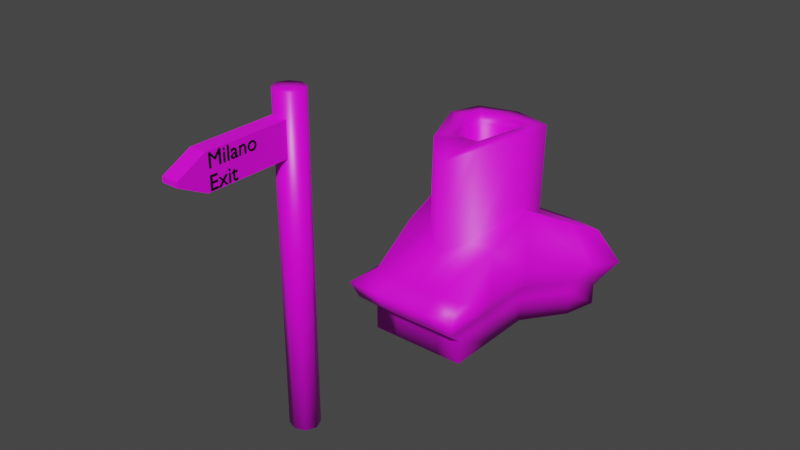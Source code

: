 # Source: BPW2_The_Finally.blend  (saved by Blender 2.91.10; exported with 4.5.12 LTS)
import bpy
from mathutils import Matrix  # noqa: F401  (used for matrix-valued properties, if any)

bpy.ops.wm.read_factory_settings(use_empty=True)
scene = bpy.context.scene
scene.name = 'Scene'

# ---- collections
col_collection = bpy.data.collections.new('Collection'); scene.collection.children.link(col_collection)

# ---- images (referenced by path relative to the original .blend; pixels are not part of the script)
import os
ASSET_DIR = os.environ.get("B2B_ASSET_DIR", "")  # directory of the original .blend (textures are referenced by path, not embedded)
HERE = os.path.dirname(os.path.abspath(__file__))  # packed textures are extracted next to this script under _unpacked/

def load_image(name, relpath, width, height, colorspace="sRGB"):
    """Load a texture the original file referenced (path relative to the .blend, or extracted next to this script)."""
    p = next((c for c in (os.path.join(HERE, relpath), os.path.join(ASSET_DIR, relpath)) if relpath and os.path.exists(c)), "")
    if p:
        img = bpy.data.images.load(p, check_existing=True)
        img.name = name
    else:  # same state as the original file: an image datablock whose file is absent (Cycles renders it pink)
        img = bpy.data.images.new(name, width, height)
        img.source = "FILE"
        img.filepath = "//" + (relpath or name)
    img.colorspace_settings.name = colorspace
    return img
img_rusty_iron_orange_jpg = load_image('rusty iron orange.jpg', 'rusty iron orange.jpg', 1024, 1024, 'sRGB')
img_white_marble_jpg = load_image('White Marble.jpg', 'White Marble.jpg', 1024, 1024, 'sRGB')
img_blue_image_png = load_image('Blue image.png', 'Blue image.png', 1024, 1024, 'sRGB')

# ---- materials (node trees are filled in below, after node groups)
mat_material = bpy.data.materials.new('Material')
mat_material.alpha_threshold = 0.0
mat_material.use_transparent_shadow = False
mat_material.line_color = (0.0, 0.0, 0.0, 1.0)
mat_material_001 = bpy.data.materials.new('Material.001')
mat_material_001.use_transparent_shadow = False
mat_material_002 = bpy.data.materials.new('Material.002')
mat_material_002.use_transparent_shadow = False
mat_material_003 = bpy.data.materials.new('Material.003')
mat_material_003.use_transparent_shadow = False

# ---- material node trees
mat_material.use_nodes = True; mat_material.node_tree.nodes.clear()
_N = mat_material.node_tree.nodes; _L = mat_material.node_tree.links
n0 = _N.new('ShaderNodeOutputMaterial'); n0.name = 'Material Output'; n0.location = (300, 300)
n1 = _N.new('ShaderNodeBsdfPrincipled'); n1.name = 'Principled BSDF'; n1.location = (10, 300)
n1.distribution = 'GGX'
n1.subsurface_method = 'BURLEY'
n1.inputs[2].default_value = 0.4
n1.inputs[3].default_value = 1.45
n1.inputs[27].default_value = (0.0, 0.0, 0.0, 1.0)
n1.inputs[28].default_value = 1.0
n2 = _N.new('ShaderNodeTexImage'); n2.name = 'Image Texture'; n2.location = (-280, 280)
n2.image = img_rusty_iron_orange_jpg
_L.new(n1.outputs[0], n0.inputs[0])
_L.new(n2.outputs[0], n1.inputs[0])
n0.is_active_output = True
mat_material_001.use_nodes = True; mat_material_001.node_tree.nodes.clear()
_N = mat_material_001.node_tree.nodes; _L = mat_material_001.node_tree.links
n0 = _N.new('ShaderNodeBsdfPrincipled'); n0.name = 'Principled BSDF'; n0.location = (10, 300)
n0.distribution = 'GGX'
n0.subsurface_method = 'BURLEY'
n0.inputs[3].default_value = 1.45
n0.inputs[27].default_value = (0.0, 0.0, 0.0, 1.0)
n0.inputs[28].default_value = 1.0
n1 = _N.new('ShaderNodeOutputMaterial'); n1.name = 'Material Output'; n1.location = (300, 300)
n2 = _N.new('ShaderNodeTexImage'); n2.name = 'Image Texture'; n2.location = (-280, 280)
n2.image = img_white_marble_jpg
_L.new(n0.outputs[0], n1.inputs[0])
_L.new(n2.outputs[0], n0.inputs[0])
n1.is_active_output = True
mat_material_002.use_nodes = True; mat_material_002.node_tree.nodes.clear()
_N = mat_material_002.node_tree.nodes; _L = mat_material_002.node_tree.links
n0 = _N.new('ShaderNodeBsdfPrincipled'); n0.name = 'Principled BSDF'; n0.location = (10, 300)
n0.distribution = 'GGX'
n0.subsurface_method = 'BURLEY'
n0.inputs[0].default_value = (0.0, 0.0, 0.0, 1.0)
n0.inputs[3].default_value = 1.45
n0.inputs[27].default_value = (0.0, 0.0, 0.0, 1.0)
n0.inputs[28].default_value = 1.0
n1 = _N.new('ShaderNodeOutputMaterial'); n1.name = 'Material Output'; n1.location = (300, 300)
_L.new(n0.outputs[0], n1.inputs[0])
n1.is_active_output = True
mat_material_003.use_nodes = True; mat_material_003.node_tree.nodes.clear()
_N = mat_material_003.node_tree.nodes; _L = mat_material_003.node_tree.links
n0 = _N.new('ShaderNodeBsdfPrincipled'); n0.name = 'Principled BSDF'; n0.location = (10, 300)
n0.distribution = 'GGX'
n0.subsurface_method = 'BURLEY'
n0.inputs[3].default_value = 1.45
n0.inputs[27].default_value = (0.0, 0.0, 0.0, 1.0)
n0.inputs[28].default_value = 1.0
n1 = _N.new('ShaderNodeOutputMaterial'); n1.name = 'Material Output'; n1.location = (300, 300)
n2 = _N.new('ShaderNodeTexImage'); n2.name = 'Image Texture'; n2.location = (-280, 280)
n2.image = img_blue_image_png
_L.new(n0.outputs[0], n1.inputs[0])
_L.new(n2.outputs[0], n0.inputs[0])
n1.is_active_output = True

# ---- world
world_world = bpy.data.worlds.new('World'); scene.world = world_world
world_world.use_nodes = True; world_world.node_tree.nodes.clear()
_N = world_world.node_tree.nodes; _L = world_world.node_tree.links
n0 = _N.new('ShaderNodeOutputWorld'); n0.name = 'World Output'; n0.location = (300, 300)
n1 = _N.new('ShaderNodeBackground'); n1.name = 'Background'; n1.location = (10, 300)
n1.inputs[0].default_value = (0.05088, 0.05088, 0.05088, 1.0)
_L.new(n1.outputs[0], n0.inputs[0])
n0.is_active_output = True
world_world.color = (0.05088, 0.05088, 0.05088)
world_world.use_sun_shadow = False
world_world.sun_shadow_jitter_overblur = 0.0

# ---- meshes
me_cube = bpy.data.meshes.new('Cube')
me_cube.from_pydata([(1.0, 1.0, 30.97), (1.0, 1.0, -1.0), (1.0, -1.0, 30.97), (1.0, -1.0, -1.0), (-1.0, 1.0, 30.97), (-1.0, 1.0, -1.0), (-1.0, -1.0, 30.97), (-1.0, -1.0, -1.0), (-1.511, 0.01959, -1.0), (1.425, 0.01959, 30.97), (-1.511, 0.01959, 30.97), (1.425, 0.01959, -1.0), (0.0, 1.417, -1.0), (0.0, -1.341, 30.97), (0.0, -1.341, -1.0), (0.0, 1.417, 30.97), (0.0, 0.01959, -1.0), (0.0, 0.01959, 30.97)], [], [(17, 10, 6, 13), (14, 13, 6, 7), (8, 10, 4, 5), (16, 11, 3, 14), (11, 9, 2, 3), (12, 15, 0, 1), (1, 0, 9, 11), (12, 1, 11, 16), (7, 6, 10, 8), (15, 4, 10, 17), (0, 15, 17, 9), (5, 12, 16, 8), (5, 4, 15, 12), (8, 16, 14, 7), (3, 2, 13, 14), (9, 17, 13, 2)])
me_cube.polygons.foreach_set('use_smooth', [True] * 16)
_uv = me_cube.uv_layers.new(name='UVMap')
_uv.uv.foreach_set('vector', [0.4048, -0.1733, 0.4392, -0.2526, 0.374, -0.249, 0.3334, -0.2043, 0.1988, -0.4151, 0.1988, 1.415, 0.2467, 1.415, 0.2467, -0.4151, 0.0194, -0.4151, 0.0194, 1.415, 0.06799, 1.415, 0.06799, -0.4151, 0.4028, -0.3358, 0.4352, -0.2609, 0.4791, -0.3064, 0.4742, -0.3667, -0.03276, -0.4151, -0.03276, 1.415, 0.01112, 1.415, 0.01112, -0.4151, -0.1386, -0.4151, -0.1386, 1.415, -0.09393, 1.415, -0.09393, -0.4151, -0.09393, -0.4151, -0.09393, 1.415, -0.03276, 1.415, -0.03276, -0.4151, 0.3293, -0.3039, 0.374, -0.2609, 0.4352, -0.2609, 0.4028, -0.3358, 0.2549, -0.4151, 0.2549, 1.415, 0.3202, 1.415, 0.3202, -0.4151, 0.4782, -0.1415, 0.4791, -0.2035, 0.4392, -0.2526, 0.4048, -0.1733, 0.4335, -0.09845, 0.4782, -0.1415, 0.4048, -0.1733, 0.3724, -0.09845, 0.3285, -0.366, 0.3293, -0.3039, 0.4028, -0.3358, 0.3684, -0.4151, 0.06799, -0.4151, 0.06799, 1.415, 0.13, 1.415, 0.13, -0.4151, 0.3684, -0.4151, 0.4028, -0.3358, 0.4742, -0.3667, 0.4335, -0.4115, 0.1383, -0.4151, 0.1383, 1.415, 0.1988, 1.415, 0.1988, -0.4151, 0.3724, -0.09845, 0.4048, -0.1733, 0.3334, -0.2043, 0.3285, -0.144])
me_cube.materials.append(mat_material)
me_cube.use_remesh_preserve_volume = False
me_cube.use_remesh_preserve_attributes = False
me_cube.use_mirror_vertex_groups = False
me_cube.update()
me_cube_001 = bpy.data.meshes.new('Cube.001')
me_cube_001.from_pydata([(-1.0, -6.106, -1.0), (-1.0, -6.106, 1.0), (-1.0, -0.5632, -1.0), (-1.0, -0.5632, 1.0), (-0.02626, -6.106, -1.0), (-0.02626, -6.106, 1.0), (-0.02626, -0.5632, -1.0), (-0.02626, -0.5632, 1.0), (-1.0, -7.789, -0.1447), (-1.0, -7.789, 0.1447), (-0.02626, -7.789, 0.1447), (-0.02626, -7.789, -0.1447)], [], [(0, 1, 3, 2), (2, 3, 7, 6), (6, 7, 5, 4), (5, 1, 9, 10), (2, 6, 4, 0), (7, 3, 1, 5), (11, 10, 9, 8), (4, 5, 10, 11), (1, 0, 8, 9), (0, 4, 11, 8)])
_uv = me_cube_001.uv_layers.new(name='UVMap')
_uv.uv.foreach_set('vector', [0.2868, 0.765, 0.5613, 0.765, 0.5613, 0.004073, 0.2868, 0.004072, 0.853, 0.004073, 0.853, 0.2786, 0.9867, 0.2786, 0.9867, 0.004073, 0.004073, 0.9959, 0.2786, 0.9959, 0.2786, 0.235, 0.004073, 0.235, 0.5694, 0.256, 0.7031, 0.256, 0.7031, 0.004073, 0.5694, 0.004073, 0.8449, 0.004073, 0.7112, 0.004073, 0.7112, 0.744, 0.8449, 0.744, 0.5694, 0.9959, 0.7031, 0.9959, 0.7031, 0.256, 0.5694, 0.256, 0.853, 0.4204, 0.8928, 0.4204, 0.8928, 0.2868, 0.853, 0.2868, 0.004073, 0.235, 0.2786, 0.235, 0.1612, 0.004073, 0.1215, 0.004073, 0.5613, 0.765, 0.2868, 0.765, 0.4042, 0.9959, 0.4439, 0.9959, 0.8449, 0.744, 0.7112, 0.744, 0.7112, 0.9959, 0.8449, 0.9959])
me_cube_001.materials.append(mat_material_001)
me_cube_001.use_remesh_fix_poles = True
me_cube_001.use_remesh_preserve_attributes = False
me_cube_001.use_mirror_vertex_groups = False
me_cube_001.update()
me_cube_002 = bpy.data.meshes.new('Cube.002')
me_cube_002.from_pydata([(-1.0, -1.0, 0.00539), (-1.0, -1.0, 1.323), (-1.0, 1.0, 0.00539), (-1.0, 1.0, 2.44), (1.0, -1.0, 0.00539), (1.0, -1.0, 1.323), (1.0, 1.0, 0.00539), (1.0, 1.0, 2.44), (-1.0, 0.0, 0.00539), (-1.221, -1.534, 1.194), (-1.0, 0.0, 2.005), (-1.221, 0.9077, 1.194), (0.0, 1.0, 0.00539), (1.221, 0.9077, 1.194), (1.0, 0.0, 0.00539), (1.0, 0.0, 2.005), (1.221, -1.534, 1.194), (0.0, -1.0, 0.00539), (0.0, -1.0, 1.323), (0.0, -0.4855, 1.765), (0.0, 0.0, 0.00539), (-1.972e-08, -1.534, 1.194), (1.221, -0.3129, 1.194), (-0.951, 2.943, 1.194), (-1.221, -0.3129, 1.194), (-1.948, 1.921, 1.194), (-1.596, 1.83, 0.00539), (0.0, 1.83, 0.00539), (0.0, 2.049, 2.005), (1.596, 1.83, 2.005), (1.948, 1.921, 1.194), (1.596, 1.83, 0.00539), (-1.596, 1.83, 2.005), (-0.7791, 2.667, 0.6166), (2.059e-08, 2.667, 0.6166), (2.059e-08, 2.667, 1.394), (0.7791, 2.667, 1.394), (0.951, 2.943, 1.194), (0.7791, 2.667, 0.6166), (-0.7791, 2.667, 1.394), (-1.908, 2.249, 0.1781), (-1.275, 2.943, 1.194), (-1.045, 2.667, 0.3508), (2.059e-08, 2.667, 0.3508), (2.059e-08, 2.667, 1.66), (1.045, 2.667, 1.66), (1.275, 2.943, 1.194), (1.045, 2.667, 0.3508), (-1.045, 2.667, 1.66), (-1.11, 0.8278, 0.8496), (0.5592, 3.139, 1.182), (-0.5592, 3.139, 1.182), (5.58e-08, 3.076, 0.7554), (5.58e-08, 3.076, 1.255), (-0.501, 3.076, 0.7554), (0.4865, 3.103, 1.218), (0.501, 3.076, 0.7554), (-0.4865, 3.103, 1.218), (-2.329, 2.432, 1.194), (-1.163e-08, 2.249, 1.833), (1.908, 2.249, 1.833), (2.329, 2.432, 1.194), (-1.163e-08, 2.249, 0.1781), (1.908, 2.249, 0.1781), (-1.908, 2.249, 1.833), (-0.5, 1.0, 0.00539), (-0.5, -1.0, 1.323), (-0.862, 1.0, 2.44), (-0.5, -1.0, 0.00539), (-0.5, 0.0, 2.005), (-0.5, 0.0, 0.00539), (-0.6103, -1.534, 1.194), (-0.7981, 1.83, 0.00539), (-0.7981, 1.83, 2.005), (-0.5225, 2.667, 0.3508), (-0.5225, 2.667, 1.66), (-0.3896, 2.667, 0.6166), (-0.3896, 2.667, 1.394), (2.118, 2.214, 0.8928), (-0.2505, 3.076, 0.7554), (-0.2505, 3.103, 1.218), (-0.9539, 2.249, 1.833), (-0.9539, 2.249, 0.1781), (0.8749, 1.0, 2.44), (0.5, -1.0, 0.00539), (0.5, 1.0, 0.00539), (0.5, -1.0, 1.323), (0.5, 0.0, 2.005), (0.5, 0.0, 0.00539), (0.6103, -1.534, 1.194), (0.7981, 1.83, 2.005), (0.7981, 1.83, 0.00539), (0.5225, 2.667, 1.66), (0.5225, 2.667, 0.3508), (0.3896, 2.667, 1.394), (0.3896, 2.667, 0.6166), (-1.11, -1.393, 0.8496), (0.2505, 3.103, 1.218), (0.2505, 3.076, 0.7554), (0.9539, 2.249, 1.833), (0.9539, 2.249, 0.1781), (-1.0, 1.0, 0.5054), (1.0, 1.0, 0.5054), (1.0, -1.0, 0.5054), (-1.0, -1.0, 0.5054), (0.0, -1.0, 0.5054), (1.0, 0.0, 0.5054), (-1.0, 0.0, 0.5054), (-1.596, 1.83, 0.5054), (1.596, 1.83, 0.5054), (-1.045, 2.667, 0.6781), (1.045, 2.667, 0.6781), (-0.7791, 2.667, 0.811), (0.7791, 2.667, 0.811), (5.58e-08, 3.082, 0.9264), (-0.468, 3.082, 0.9264), (0.468, 3.082, 0.9264), (1.908, 2.249, 0.5917), (-1.908, 2.249, 0.5917), (-0.2505, 3.082, 0.9264), (-0.5, -1.0, 0.5054), (0.2505, 3.082, 0.9264), (0.5, -1.0, 0.5054), (0.2505, 3.076, 1.255), (0.501, 3.076, 1.255), (-0.501, 3.076, 1.255), (-0.6115, 3.121, 1.194), (-0.2505, 3.076, 1.255), (5.58e-08, 3.103, 1.218), (0.6115, 3.121, 1.194), (-0.501, 3.076, 0.8804), (0.501, 3.076, 0.8804), (5.58e-08, 3.076, 0.8804), (0.2505, 3.076, 0.8804), (-0.2505, 3.076, 0.8804), (0.3057, 2.735, 1.092), (0.5592, 2.753, 1.081), (-0.3057, 2.735, 1.092), (4.838e-08, 2.735, 1.092), (5.58e-08, 2.717, 1.116), (-0.5592, 2.753, 1.081), (-0.2505, 2.717, 1.116), (0.2505, 2.717, 1.116), (5.58e-08, 2.697, 0.8248), (-0.2505, 2.697, 0.8248), (0.2505, 2.697, 0.8248), (0.4865, 2.717, 1.116), (-0.4865, 2.717, 1.116), (-0.468, 2.697, 0.8248), (0.468, 2.697, 0.8248), (1.11, 0.8278, 0.8496), (1.11, -1.393, 0.8496), (-9.862e-09, -1.393, 0.8496), (1.11, -0.2825, 0.8496), (-1.11, -0.2825, 0.8496), (-1.772, 1.749, 0.8496), (1.772, 1.749, 0.8496), (-1.16, 2.679, 0.9359), (1.16, 2.679, 0.9359), (-0.8651, 2.679, 1.002), (0.8651, 2.679, 1.002), (-0.5562, 2.972, 1.037), (0.5562, 2.972, 1.037), (-2.118, 2.214, 0.8928), (-0.5552, -1.393, 0.8496), (0.5552, -1.393, 0.8496), (-0.5136, 2.985, 1.054), (0.5136, 2.985, 1.054), (5.209e-08, 2.59, 0.9585), (-0.2781, 2.59, 0.9585), (0.2781, 2.59, 0.9585), (-0.5136, 2.599, 0.9527), (0.5136, 2.599, 0.9527), (-0.5856, 1.105, 3.97), (-0.4039, 1.07, 3.39), (0.0, -0.4181, 3.623), (-0.3083, 0.3388, 3.89), (0.0, 1.626, 3.896), (-0.5453, 1.626, 3.896), (0.8749, 1.067, 3.963), (0.3106, 0.3388, 3.89), (0.5492, 1.626, 3.896), (-0.5, 0.06736, 3.863), (0.0, 0.3388, 3.89), (-0.7981, 1.897, 3.863), (0.0, 2.116, 3.863), (-0.862, 1.067, 3.963), (0.5, 0.06736, 3.863), (0.7981, 1.897, 3.863), (0.5977, 1.104, 3.97), (-0.5116, 1.091, 3.782), (-0.2913, 1.052, 3.287), (0.0002877, 0.4218, 3.713), (0.0002877, 1.547, 3.717), (0.5227, 1.091, 3.782), (-0.2692, 0.4218, 3.713), (-0.4764, 1.547, 3.717), (0.2718, 0.4218, 3.713), (0.4804, 1.547, 3.717), (-0.2335, 1.043, 3.175), (0.0007276, 0.5409, 3.335), (0.0007276, 1.431, 3.339), (0.4138, 1.07, 3.39), (-0.2123, 0.5409, 3.335), (-0.3761, 1.431, 3.339), (0.2154, 0.5409, 3.335), (0.3803, 1.431, 3.339), (0.001133, 0.67, 3.248), (0.001133, 1.313, 3.25), (0.2996, 1.052, 3.287), (-0.1528, 0.67, 3.248), (-0.2712, 1.313, 3.25), (0.1562, 0.67, 3.248), (0.2754, 1.313, 3.25), (0.001352, 0.7353, 3.143), (0.001352, 1.252, 3.146), (0.2411, 1.042, 3.175), (-0.1223, 0.7353, 3.143), (-0.2174, 1.252, 3.146), (0.1259, 0.7353, 3.143), (0.2216, 1.252, 3.146), (0.5225, 2.555, 1.604), (1.045, 2.555, 1.604), (0.3896, 2.555, 1.338), (0.7791, 2.555, 1.338), (-1.045, 2.555, 1.604), (-0.7791, 2.555, 1.338), (-0.5225, 2.555, 1.604), (-0.3896, 2.555, 1.338), (-0.1655, 1.01, 1.606), (0.001866, 0.9997, 1.604), (0.001866, 0.7915, 1.583), (0.001866, 1.159, 1.585), (0.1726, 1.01, 1.606), (-0.08622, 0.7915, 1.583), (-0.154, 1.159, 1.585), (0.09061, 0.7915, 1.583), (0.1588, 1.159, 1.585)], [], [(24, 10, 3, 11), (65, 2, 26, 72), (22, 15, 5, 16), (71, 66, 1, 9), (88, 14, 4, 84), (69, 10, 1, 66), (87, 19, 18, 86), (69, 19, 175, 182), (67, 3, 10, 69), (70, 20, 17, 68), (65, 12, 20, 70), (85, 6, 14, 88), (164, 71, 9, 96), (165, 89, 21, 152), (89, 86, 18, 21), (153, 22, 16, 151), (150, 13, 22, 153), (13, 7, 15, 22), (11, 3, 32, 25), (102, 6, 31, 109), (73, 67, 186, 184), (154, 24, 11, 49), (96, 9, 24, 154), (9, 1, 10, 24), (100, 62, 43, 93), (60, 61, 46, 45), (163, 58, 41, 157), (99, 60, 45, 92), (7, 13, 30, 29), (85, 12, 27, 91), (83, 7, 29, 90), (49, 11, 25, 155), (23, 39, 125, 126), (77, 35, 53, 127), (76, 33, 54, 79), (113, 38, 56, 131), (117, 63, 47, 111), (82, 40, 42, 74), (81, 59, 44, 75), (58, 64, 48, 41), (112, 33, 42, 110), (76, 34, 43, 74), (94, 35, 44, 92), (160, 37, 46, 158), (39, 23, 41, 48), (95, 38, 47, 93), (75, 77, 228, 227), (37, 36, 45, 46), (128, 97, 142, 139), (121, 114, 143, 145), (51, 57, 147, 140), (116, 121, 145, 149), (94, 36, 124, 123), (159, 23, 126, 161), (36, 37, 129, 124), (95, 34, 52, 98), (25, 32, 64, 58), (73, 28, 59, 81), (72, 26, 40, 82), (109, 31, 63, 117), (90, 29, 60, 99), (155, 25, 58, 163), (29, 30, 61, 60), (91, 27, 62, 100), (27, 72, 82, 62), (32, 73, 81, 64), (57, 80, 141, 147), (167, 116, 149, 172), (35, 77, 75, 44), (33, 76, 74, 42), (64, 81, 75, 48), (62, 82, 74, 43), (34, 76, 79, 52), (39, 77, 127, 125), (3, 67, 73, 32), (152, 21, 71, 164), (2, 65, 70, 8), (8, 70, 68, 0), (67, 69, 182, 186), (19, 69, 66, 18), (21, 18, 66, 71), (12, 65, 72, 27), (31, 91, 100, 63), (28, 90, 99, 59), (38, 95, 98, 56), (35, 94, 123, 53), (97, 55, 146, 142), (114, 119, 144, 143), (34, 95, 93, 43), (92, 45, 222, 221), (90, 28, 185, 188), (6, 85, 91, 31), (59, 99, 92, 44), (63, 100, 93, 47), (16, 5, 86, 89), (151, 16, 89, 165), (12, 85, 88, 20), (7, 83, 87, 15), (15, 87, 86, 5), (20, 88, 84, 17), (4, 103, 122, 84), (52, 132, 133, 98), (17, 105, 120, 68), (54, 130, 134, 79), (26, 108, 118, 40), (156, 109, 117, 78), (33, 112, 130, 54), (79, 134, 132, 52), (98, 133, 131, 56), (38, 113, 111, 47), (159, 112, 110, 157), (78, 117, 111, 158), (160, 113, 131, 162), (2, 101, 108, 26), (40, 118, 110, 42), (0, 104, 107, 8), (8, 107, 101, 2), (150, 102, 109, 156), (6, 102, 106, 14), (14, 106, 103, 4), (84, 122, 105, 17), (68, 120, 104, 0), (55, 97, 123, 124), (57, 51, 126, 125), (128, 80, 127, 53), (50, 55, 124, 129), (80, 57, 125, 127), (97, 128, 53, 123), (166, 115, 130, 161), (167, 50, 129, 162), (114, 121, 133, 132), (115, 119, 134, 130), (119, 114, 132, 134), (121, 116, 131, 133), (135, 142, 146, 136), (170, 135, 136, 172), (169, 137, 138, 168), (137, 141, 139, 138), (140, 147, 141, 137), (171, 140, 137, 169), (168, 138, 135, 170), (138, 139, 142, 135), (80, 128, 139, 141), (119, 115, 148, 144), (166, 51, 140, 171), (55, 50, 136, 146), (115, 166, 171, 148), (143, 168, 170, 145), (148, 171, 169, 144), (144, 169, 168, 143), (145, 170, 172, 149), (116, 167, 162, 131), (51, 166, 161, 126), (13, 150, 156, 30), (37, 160, 162, 129), (61, 78, 158, 46), (23, 159, 157, 41), (30, 156, 78, 61), (103, 151, 165, 122), (105, 152, 164, 120), (50, 167, 172, 136), (108, 155, 163, 118), (112, 159, 161, 130), (113, 160, 158, 111), (101, 49, 155, 108), (118, 163, 157, 110), (104, 96, 154, 107), (107, 154, 49, 101), (102, 150, 153, 106), (106, 153, 151, 103), (122, 165, 152, 105), (120, 164, 96, 104), (177, 178, 196, 193), (173, 176, 195, 190), (181, 177, 193, 198), (180, 189, 194, 197), (83, 90, 188, 179), (19, 87, 187, 175), (87, 83, 179, 187), (28, 73, 184, 185), (183, 176, 182, 175), (178, 177, 185, 184), (173, 178, 184, 186), (176, 173, 186, 182), (180, 183, 175, 187), (177, 181, 188, 185), (181, 189, 179, 188), (189, 180, 187, 179), (190, 195, 203, 174), (198, 193, 201, 206), (197, 194, 202, 205), (195, 192, 200, 203), (189, 181, 198, 194), (183, 180, 197, 192), (178, 173, 190, 196), (176, 183, 192, 195), (203, 200, 207, 210), (204, 174, 191, 211), (200, 205, 212, 207), (202, 206, 213, 209), (193, 196, 204, 201), (194, 198, 206, 202), (192, 197, 205, 200), (196, 190, 174, 204), (211, 191, 199, 218), (207, 212, 219, 214), (209, 213, 220, 216), (208, 211, 218, 215), (205, 202, 209, 212), (206, 201, 208, 213), (174, 203, 210, 191), (201, 204, 211, 208), (218, 199, 229, 235), (214, 219, 236, 231), (216, 220, 237, 233), (215, 218, 235, 232), (210, 207, 214, 217), (212, 209, 216, 219), (213, 208, 215, 220), (191, 210, 217, 199), (228, 226, 225, 227), (224, 223, 221, 222), (39, 48, 225, 226), (36, 94, 223, 224), (45, 36, 224, 222), (77, 39, 226, 228), (48, 75, 227, 225), (94, 92, 221, 223), (233, 230, 231, 236), (229, 230, 232, 235), (230, 229, 234, 231), (230, 233, 237, 232), (217, 214, 231, 234), (219, 216, 233, 236), (220, 215, 232, 237), (199, 217, 234, 229)])
me_cube_002.polygons.foreach_set('use_smooth', [True] * 236)
_uv = me_cube_002.uv_layers.new(name='UVMap')
_uv.uv.foreach_set('vector', [0.6096, 0.1703, 0.5769, 0.215, 0.5593, 0.3477, 0.6091, 0.3328, 0.2497, 0.3311, 0.2497, 0.3982, 0.2819, 0.4783, 0.2819, 0.3711, 0.5019, 0.4021, 0.4693, 0.369, 0.4966, 0.4989, 0.5023, 0.5606, 0.5593, 0.6138, 0.5805, 0.6286, 0.5805, 0.5615, 0.5593, 0.5318, 0.211, 0.1968, 0.211, 0.1297, 0.1722, 0.1297, 0.1722, 0.1968, 0.6281, 0.6286, 0.6281, 0.5615, 0.5805, 0.5615, 0.5805, 0.6286, 0.6281, 0.7629, 0.6066, 0.6957, 0.5805, 0.6957, 0.5805, 0.7629, 0.3056, 0.7429, 0.2758, 0.7373, 0.2758, 0.8917, 0.3056, 0.8974, 0.6713, 0.58, 0.6713, 0.5615, 0.6281, 0.5615, 0.6281, 0.6286, 0.211, 0.3311, 0.211, 0.264, 0.1722, 0.264, 0.1722, 0.3311, 0.2497, 0.3311, 0.2497, 0.264, 0.211, 0.264, 0.211, 0.3311, 0.2497, 0.1968, 0.2497, 0.1297, 0.211, 0.1297, 0.211, 0.1968, 0.7184, 0.6212, 0.7332, 0.6138, 0.7332, 0.5318, 0.7184, 0.5467, 0.7184, 0.7703, 0.7332, 0.7777, 0.7332, 0.6957, 0.7184, 0.6957, 0.5593, 0.7777, 0.5805, 0.7629, 0.5805, 0.6957, 0.5593, 0.6957, 0.5154, 0.402, 0.5019, 0.4021, 0.5023, 0.5606, 0.5157, 0.5461, 0.515, 0.2579, 0.5015, 0.2437, 0.5019, 0.4021, 0.5154, 0.402, 0.5015, 0.2437, 0.4518, 0.2392, 0.4693, 0.369, 0.5019, 0.4021, 0.6091, 0.3328, 0.5593, 0.3477, 0.5773, 0.4481, 0.6101, 0.4549, 0.5284, 0.2394, 0.5483, 0.2395, 0.5489, 0.1113, 0.5291, 0.1112, 0.529, 0.8145, 0.5121, 0.7026, 0.4518, 0.7102, 0.4553, 0.8219, 0.623, 0.1766, 0.6096, 0.1703, 0.6091, 0.3328, 0.6226, 0.3244, 0.6235, 0.0288, 0.6101, 0.007797, 0.6096, 0.1703, 0.623, 0.1766, 0.6101, 0.007797, 0.6043, 0.08255, 0.5769, 0.215, 0.6096, 0.1703, 0.2996, 0.1359, 0.2996, 0.264, 0.3173, 0.264, 0.3173, 0.1938, 0.3699, 0.06416, 0.3457, 0.007797, 0.3329, 0.1519, 0.3542, 0.182, 0.8132, 0.0291, 0.7995, 0.007797, 0.7957, 0.1559, 0.8094, 0.164, 0.3699, 0.1921, 0.3699, 0.06416, 0.3542, 0.182, 0.3542, 0.2521, 0.4518, 0.2392, 0.5015, 0.2437, 0.5023, 0.08722, 0.4696, 0.111, 0.2497, 0.1968, 0.2497, 0.264, 0.2819, 0.264, 0.2819, 0.1568, 0.4198, 0.1965, 0.4198, 0.1798, 0.3857, 0.1038, 0.3857, 0.2109, 0.6226, 0.3244, 0.6091, 0.3328, 0.6101, 0.4549, 0.6235, 0.4355, 0.3329, 0.4506, 0.346, 0.4263, 0.3315, 0.3911, 0.3285, 0.406, 0.346, 0.374, 0.346, 0.3218, 0.3315, 0.3239, 0.3315, 0.3575, 0.7957, 0.4278, 0.7957, 0.4801, 0.8127, 0.4427, 0.8127, 0.4091, 0.5658, 0.9189, 0.5731, 0.9241, 0.5731, 0.8786, 0.5684, 0.8752, 0.7752, 0.03577, 0.7624, 0.03515, 0.7573, 0.1535, 0.7674, 0.154, 0.2996, 0.392, 0.2996, 0.5201, 0.3173, 0.4043, 0.3173, 0.3341, 0.3699, 0.448, 0.3699, 0.3201, 0.3542, 0.3222, 0.3542, 0.3922, 0.3457, 0.6325, 0.3699, 0.5759, 0.3542, 0.4623, 0.3329, 0.4941, 0.7715, 0.3989, 0.7655, 0.3986, 0.7573, 0.4338, 0.7674, 0.4343, 0.7655, 0.3463, 0.7655, 0.2941, 0.7573, 0.2937, 0.7573, 0.3637, 0.346, 0.2695, 0.346, 0.3218, 0.3542, 0.3222, 0.3542, 0.2521, 0.4332, 0.7006, 0.4205, 0.7053, 0.4157, 0.7475, 0.4294, 0.7394, 0.346, 0.4263, 0.3329, 0.4506, 0.3329, 0.4941, 0.3542, 0.4623, 0.7655, 0.2418, 0.7655, 0.1896, 0.7573, 0.1535, 0.7573, 0.2236, 0.676, 0.902, 0.676, 0.8787, 0.6692, 0.8752, 0.6692, 0.8985, 0.3329, 0.1955, 0.346, 0.2173, 0.3542, 0.182, 0.3329, 0.1519, 0.1733, 0.8565, 0.1733, 0.8902, 0.1891, 0.8902, 0.1891, 0.8565, 0.719, 0.4678, 0.719, 0.4341, 0.7035, 0.4341, 0.7035, 0.4678, 0.1722, 0.7814, 0.1733, 0.7912, 0.1891, 0.7912, 0.188, 0.7814, 0.719, 0.497, 0.719, 0.4678, 0.7035, 0.4678, 0.7035, 0.497, 0.346, 0.2695, 0.346, 0.2173, 0.3315, 0.2567, 0.3315, 0.2903, 0.8132, 0.2027, 0.8005, 0.1981, 0.7988, 0.2461, 0.8064, 0.2494, 0.346, 0.2173, 0.3329, 0.1955, 0.3285, 0.242, 0.3315, 0.2567, 0.7957, 0.3232, 0.7957, 0.3755, 0.8127, 0.3755, 0.8127, 0.3418, 0.6101, 0.4549, 0.5773, 0.4481, 0.5846, 0.4986, 0.6107, 0.5163, 0.3857, 0.425, 0.3802, 0.3192, 0.3699, 0.3201, 0.3699, 0.448, 0.2819, 0.3711, 0.2819, 0.4783, 0.2996, 0.5201, 0.2996, 0.392, 0.5291, 0.1112, 0.5489, 0.1113, 0.5424, 0.04617, 0.526, 0.04612, 0.3857, 0.2109, 0.3857, 0.1038, 0.3699, 0.06416, 0.3699, 0.1921, 0.6235, 0.4355, 0.6101, 0.4549, 0.6107, 0.5163, 0.6223, 0.4913, 0.4696, 0.111, 0.5023, 0.08722, 0.5027, 0.007797, 0.4768, 0.04597, 0.2819, 0.1568, 0.2819, 0.264, 0.2996, 0.264, 0.2996, 0.1359, 0.2819, 0.264, 0.2819, 0.3711, 0.2996, 0.392, 0.2996, 0.264, 0.3857, 0.5321, 0.3857, 0.425, 0.3699, 0.448, 0.3699, 0.5759, 0.1733, 0.7912, 0.1733, 0.8229, 0.1891, 0.8229, 0.1891, 0.7912, 0.5018, 0.8605, 0.4958, 0.8505, 0.4958, 0.9026, 0.5018, 0.9127, 0.346, 0.3218, 0.346, 0.374, 0.3542, 0.3922, 0.3542, 0.3222, 0.7655, 0.3986, 0.7655, 0.3463, 0.7573, 0.3637, 0.7573, 0.4338, 0.3699, 0.5759, 0.3699, 0.448, 0.3542, 0.3922, 0.3542, 0.4623, 0.2996, 0.264, 0.2996, 0.392, 0.3173, 0.3341, 0.3173, 0.264, 0.7957, 0.3755, 0.7957, 0.4278, 0.8127, 0.4091, 0.8127, 0.3755, 0.346, 0.4263, 0.346, 0.374, 0.3315, 0.3575, 0.3315, 0.3911, 0.4198, 0.448, 0.4198, 0.4295, 0.3857, 0.425, 0.3857, 0.5321, 0.7184, 0.6957, 0.7332, 0.6957, 0.7332, 0.6138, 0.7184, 0.6212, 0.2497, 0.3982, 0.2497, 0.3311, 0.211, 0.3311, 0.211, 0.3982, 0.211, 0.3982, 0.211, 0.3311, 0.1722, 0.3311, 0.1722, 0.3982, 0.5121, 0.7026, 0.529, 0.5762, 0.4553, 0.5835, 0.4518, 0.7102, 0.6066, 0.6957, 0.6281, 0.6286, 0.5805, 0.6286, 0.5805, 0.6957, 0.5593, 0.6957, 0.5805, 0.6957, 0.5805, 0.6286, 0.5593, 0.6138, 0.2497, 0.264, 0.2497, 0.3311, 0.2819, 0.3711, 0.2819, 0.264, 0.2819, 0.04962, 0.2819, 0.1568, 0.2996, 0.1359, 0.2996, 0.007797, 0.3802, 0.3192, 0.3857, 0.2109, 0.3699, 0.1921, 0.3699, 0.3201, 0.7957, 0.2709, 0.7957, 0.3232, 0.8127, 0.3418, 0.8127, 0.3082, 0.346, 0.3218, 0.346, 0.2695, 0.3315, 0.2903, 0.3315, 0.3239, 0.1733, 0.8902, 0.1733, 0.9219, 0.1891, 0.9219, 0.1891, 0.8902, 0.719, 0.4341, 0.719, 0.4005, 0.7035, 0.4005, 0.7035, 0.4341, 0.7655, 0.2941, 0.7655, 0.2418, 0.7573, 0.2236, 0.7573, 0.2937, 0.607, 0.8752, 0.607, 0.9454, 0.6119, 0.9454, 0.6119, 0.8752, 0.3857, 0.2109, 0.3802, 0.3192, 0.4359, 0.3223, 0.4414, 0.214, 0.2497, 0.1297, 0.2497, 0.1968, 0.2819, 0.1568, 0.2819, 0.04962, 0.3699, 0.3201, 0.3699, 0.1921, 0.3542, 0.2521, 0.3542, 0.3222, 0.2996, 0.007797, 0.2996, 0.1359, 0.3173, 0.1938, 0.3173, 0.1237, 0.5593, 0.8596, 0.5805, 0.83, 0.5805, 0.7629, 0.5593, 0.7777, 0.7184, 0.8448, 0.7332, 0.8596, 0.7332, 0.7777, 0.7184, 0.7703, 0.2497, 0.264, 0.2497, 0.1968, 0.211, 0.1968, 0.211, 0.264, 0.6713, 0.83, 0.6713, 0.8132, 0.6281, 0.7629, 0.6281, 0.83, 0.6281, 0.83, 0.6281, 0.7629, 0.5805, 0.7629, 0.5805, 0.83, 0.211, 0.264, 0.211, 0.1968, 0.1722, 0.1968, 0.1722, 0.264, 0.6817, 0.83, 0.7003, 0.83, 0.7003, 0.7629, 0.6817, 0.7629, 0.1995, 0.8562, 0.2033, 0.8564, 0.2033, 0.8228, 0.1995, 0.8226, 0.6817, 0.6957, 0.7003, 0.6957, 0.7003, 0.6286, 0.6817, 0.6286, 0.1995, 0.9234, 0.2033, 0.9236, 0.2033, 0.89, 0.1995, 0.8898, 0.6566, 0.4501, 0.6367, 0.4496, 0.6338, 0.4998, 0.6501, 0.5003, 0.5157, 0.1156, 0.5291, 0.1112, 0.526, 0.04612, 0.5144, 0.04332, 0.4518, 0.8988, 0.4594, 0.8972, 0.4601, 0.8375, 0.4552, 0.8386, 0.1995, 0.8898, 0.2033, 0.89, 0.2033, 0.8564, 0.1995, 0.8562, 0.1995, 0.8226, 0.2033, 0.8228, 0.2033, 0.7892, 0.1995, 0.789, 0.7655, 0.1896, 0.7715, 0.1898, 0.7674, 0.154, 0.7573, 0.1535, 0.7771, 0.4107, 0.7715, 0.3989, 0.7674, 0.4343, 0.7751, 0.4502, 0.7853, 0.007797, 0.7752, 0.03577, 0.7674, 0.154, 0.7751, 0.139, 0.5593, 0.9096, 0.5658, 0.9189, 0.5684, 0.8752, 0.5611, 0.8821, 0.6557, 0.3501, 0.6359, 0.3496, 0.6367, 0.4496, 0.6566, 0.4501, 0.7624, 0.5469, 0.7752, 0.5475, 0.7674, 0.4343, 0.7573, 0.4338, 0.6566, 0.08386, 0.6367, 0.08336, 0.6363, 0.2165, 0.6561, 0.217, 0.6561, 0.217, 0.6363, 0.2165, 0.6359, 0.3496, 0.6557, 0.3501, 0.515, 0.2579, 0.5284, 0.2394, 0.5291, 0.1112, 0.5157, 0.1156, 0.5483, 0.2395, 0.5284, 0.2394, 0.5287, 0.3692, 0.5486, 0.3693, 0.5486, 0.3693, 0.5287, 0.3692, 0.5291, 0.499, 0.5489, 0.4991, 0.6817, 0.7629, 0.7003, 0.7629, 0.7003, 0.6957, 0.6817, 0.6957, 0.6817, 0.6286, 0.7003, 0.6286, 0.7003, 0.5615, 0.6817, 0.5615, 0.3297, 0.2587, 0.3297, 0.2904, 0.3315, 0.2903, 0.3315, 0.2567, 0.3297, 0.3892, 0.3276, 0.3991, 0.3285, 0.406, 0.3315, 0.3911, 0.3297, 0.324, 0.3297, 0.3576, 0.3315, 0.3575, 0.3315, 0.3239, 0.3276, 0.2491, 0.3297, 0.2587, 0.3315, 0.2567, 0.3285, 0.242, 0.3297, 0.3576, 0.3297, 0.3892, 0.3315, 0.3911, 0.3315, 0.3575, 0.3297, 0.2904, 0.3297, 0.324, 0.3315, 0.3239, 0.3315, 0.2903, 0.211, 0.925, 0.2046, 0.9193, 0.2033, 0.9236, 0.2108, 0.9307, 0.4265, 0.6481, 0.4189, 0.6501, 0.4188, 0.6572, 0.4264, 0.654, 0.2046, 0.8565, 0.2046, 0.8229, 0.2033, 0.8228, 0.2033, 0.8564, 0.2046, 0.9193, 0.2046, 0.8901, 0.2033, 0.89, 0.2033, 0.9236, 0.2046, 0.8901, 0.2046, 0.8565, 0.2033, 0.8564, 0.2033, 0.89, 0.2046, 0.8229, 0.2046, 0.7937, 0.2033, 0.7892, 0.2033, 0.8228, 0.7447, 0.6479, 0.7435, 0.6406, 0.7435, 0.6722, 0.7456, 0.6818, 0.5394, 0.6139, 0.5461, 0.6102, 0.5467, 0.5762, 0.5397, 0.5823, 0.5394, 0.6886, 0.5461, 0.6923, 0.5461, 0.6512, 0.5394, 0.6512, 0.7447, 0.5659, 0.7435, 0.5734, 0.7435, 0.607, 0.7447, 0.6069, 0.7456, 0.5318, 0.7435, 0.5417, 0.7435, 0.5734, 0.7447, 0.5659, 0.5397, 0.7202, 0.5467, 0.7263, 0.5461, 0.6923, 0.5394, 0.6886, 0.5394, 0.6512, 0.5461, 0.6512, 0.5461, 0.6102, 0.5394, 0.6139, 0.7447, 0.6069, 0.7435, 0.607, 0.7435, 0.6406, 0.7447, 0.6479, 0.1733, 0.8229, 0.1733, 0.8565, 0.1891, 0.8565, 0.1891, 0.8229, 0.719, 0.4005, 0.719, 0.3713, 0.7035, 0.3713, 0.7035, 0.4005, 0.5218, 0.8885, 0.5254, 0.9088, 0.5254, 0.8578, 0.5218, 0.8375, 0.1733, 0.9219, 0.1722, 0.9316, 0.188, 0.9316, 0.1891, 0.9219, 0.5156, 0.9003, 0.5218, 0.8885, 0.5218, 0.8375, 0.5156, 0.8494, 0.5461, 0.8104, 0.5394, 0.8108, 0.5394, 0.8481, 0.5461, 0.844, 0.5461, 0.7477, 0.5398, 0.7419, 0.5394, 0.7735, 0.5461, 0.7768, 0.5461, 0.7768, 0.5394, 0.7735, 0.5394, 0.8108, 0.5461, 0.8104, 0.5461, 0.844, 0.5394, 0.8481, 0.5398, 0.8797, 0.5461, 0.8732, 0.2046, 0.7937, 0.211, 0.7873, 0.2108, 0.7814, 0.2033, 0.7892, 0.7989, 0.2532, 0.8064, 0.2553, 0.8064, 0.2494, 0.7988, 0.2461, 0.5015, 0.2437, 0.515, 0.2579, 0.5157, 0.1156, 0.5023, 0.08722, 0.4205, 0.7053, 0.4332, 0.7006, 0.4264, 0.654, 0.4188, 0.6572, 0.4195, 0.8955, 0.4332, 0.8742, 0.4294, 0.7394, 0.4157, 0.7475, 0.8005, 0.1981, 0.8132, 0.2027, 0.8094, 0.164, 0.7957, 0.1559, 0.5023, 0.08722, 0.5157, 0.1156, 0.5144, 0.04332, 0.5027, 0.007797, 0.7003, 0.83, 0.7184, 0.8448, 0.7184, 0.7703, 0.7003, 0.7629, 0.7003, 0.6957, 0.7184, 0.6957, 0.7184, 0.6212, 0.7003, 0.6286, 0.5052, 0.8375, 0.5018, 0.8605, 0.5018, 0.9127, 0.5052, 0.8896, 0.6367, 0.4496, 0.6235, 0.4355, 0.6223, 0.4913, 0.6338, 0.4998, 0.4594, 0.8972, 0.4668, 0.8955, 0.4668, 0.8509, 0.4601, 0.8375, 0.7715, 0.1898, 0.7771, 0.1787, 0.7751, 0.139, 0.7674, 0.154, 0.2214, 0.8785, 0.2378, 0.8746, 0.2378, 0.7814, 0.2214, 0.7947, 0.7752, 0.5475, 0.7853, 0.576, 0.7751, 0.4502, 0.7674, 0.4343, 0.6367, 0.08336, 0.6235, 0.0288, 0.623, 0.1766, 0.6363, 0.2165, 0.6363, 0.2165, 0.623, 0.1766, 0.6226, 0.3244, 0.6359, 0.3496, 0.5284, 0.2394, 0.515, 0.2579, 0.5154, 0.402, 0.5287, 0.3692, 0.5287, 0.3692, 0.5154, 0.402, 0.5157, 0.5461, 0.5291, 0.499, 0.7003, 0.7629, 0.7184, 0.7703, 0.7184, 0.6957, 0.7003, 0.6957, 0.7003, 0.6286, 0.7184, 0.6212, 0.7184, 0.5467, 0.7003, 0.5615, 0.2488, 0.6568, 0.254, 0.5845, 0.2475, 0.5915, 0.2429, 0.6546, 0.7972, 0.5916, 0.7573, 0.5989, 0.7626, 0.615, 0.7975, 0.6087, 0.2435, 0.7295, 0.2488, 0.6568, 0.2429, 0.6546, 0.2383, 0.7183, 0.3276, 0.8624, 0.3752, 0.8624, 0.3733, 0.8456, 0.3317, 0.8456, 0.7272, 0.1295, 0.7469, 0.02708, 0.6736, 0.007797, 0.6672, 0.1121, 0.7469, 0.3557, 0.7402, 0.2744, 0.6669, 0.2551, 0.6736, 0.3364, 0.7402, 0.2744, 0.7272, 0.1295, 0.6672, 0.1121, 0.6669, 0.2551, 0.3802, 0.3192, 0.3857, 0.425, 0.4414, 0.4281, 0.4359, 0.3223, 0.2034, 0.64, 0.2064, 0.5991, 0.1982, 0.57, 0.1722, 0.6284, 0.254, 0.5845, 0.2488, 0.6568, 0.2654, 0.6629, 0.2654, 0.5543, 0.2373, 0.5729, 0.254, 0.5845, 0.2654, 0.5543, 0.2386, 0.5357, 0.2064, 0.5991, 0.2373, 0.5729, 0.2386, 0.5357, 0.1982, 0.57, 0.2004, 0.6811, 0.2034, 0.64, 0.1722, 0.6284, 0.1886, 0.7025, 0.2488, 0.6568, 0.2435, 0.7295, 0.25, 0.7658, 0.2654, 0.6629, 0.2435, 0.7295, 0.2259, 0.7296, 0.2218, 0.7659, 0.25, 0.7658, 0.2259, 0.7296, 0.2004, 0.6811, 0.1886, 0.7025, 0.2218, 0.7659, 0.7975, 0.6087, 0.7626, 0.615, 0.7701, 0.6491, 0.7977, 0.644, 0.7419, 0.4998, 0.7419, 0.4353, 0.7294, 0.4354, 0.7294, 0.4863, 0.3317, 0.8456, 0.3733, 0.8456, 0.37, 0.8106, 0.3372, 0.8106, 0.3104, 0.5528, 0.2944, 0.5528, 0.2944, 0.5857, 0.3071, 0.5857, 0.3752, 0.8624, 0.4053, 0.8503, 0.3996, 0.835, 0.3733, 0.8456, 0.2943, 0.5357, 0.2758, 0.5357, 0.2782, 0.5528, 0.2944, 0.5528, 0.8278, 0.5989, 0.7972, 0.5916, 0.7975, 0.6087, 0.8242, 0.615, 0.3126, 0.5357, 0.2943, 0.5357, 0.2944, 0.5528, 0.3104, 0.5528, 0.3071, 0.5857, 0.2944, 0.5857, 0.2946, 0.5991, 0.3038, 0.5991, 0.8188, 0.6491, 0.7977, 0.644, 0.7983, 0.6537, 0.8136, 0.6573, 0.2944, 0.5857, 0.2816, 0.5857, 0.2854, 0.5991, 0.2946, 0.5991, 0.37, 0.8106, 0.3909, 0.8022, 0.3828, 0.7952, 0.3678, 0.8013, 0.7419, 0.4353, 0.7419, 0.3713, 0.7294, 0.3848, 0.7294, 0.4354, 0.3733, 0.8456, 0.3996, 0.835, 0.3909, 0.8022, 0.37, 0.8106, 0.2944, 0.5528, 0.2782, 0.5528, 0.2816, 0.5857, 0.2944, 0.5857, 0.8242, 0.615, 0.7975, 0.6087, 0.7977, 0.644, 0.8188, 0.6491, 0.8136, 0.6573, 0.7983, 0.6537, 0.7985, 0.6639, 0.8108, 0.6668, 0.2946, 0.5991, 0.2854, 0.5991, 0.2873, 0.61, 0.2947, 0.61, 0.3678, 0.8013, 0.3828, 0.7952, 0.3785, 0.7864, 0.3664, 0.7912, 0.2522, 0.8321, 0.2522, 0.7955, 0.2482, 0.8028, 0.2482, 0.8321, 0.3372, 0.8106, 0.37, 0.8106, 0.3678, 0.8013, 0.3441, 0.8013, 0.2579, 0.883, 0.2579, 0.8321, 0.2522, 0.8321, 0.2522, 0.8689, 0.7977, 0.644, 0.7701, 0.6491, 0.7784, 0.6573, 0.7983, 0.6537, 0.2579, 0.8321, 0.2579, 0.7814, 0.2522, 0.7955, 0.2522, 0.8321, 0.8108, 0.6668, 0.7985, 0.6639, 0.7968, 0.8043, 0.8055, 0.8064, 0.2947, 0.61, 0.2873, 0.61, 0.2885, 0.7217, 0.2938, 0.7217, 0.3664, 0.7912, 0.3785, 0.7864, 0.368, 0.6481, 0.3594, 0.6515, 0.6801, 0.5, 0.6931, 0.5, 0.6893, 0.3713, 0.68, 0.3713, 0.3038, 0.5991, 0.2946, 0.5991, 0.2947, 0.61, 0.3021, 0.61, 0.3441, 0.8013, 0.3678, 0.8013, 0.3664, 0.7912, 0.3474, 0.7912, 0.2522, 0.8689, 0.2522, 0.8321, 0.2482, 0.8321, 0.2482, 0.8617, 0.7983, 0.6537, 0.7784, 0.6573, 0.7825, 0.6668, 0.7985, 0.6639, 0.7573, 0.822, 0.7573, 0.8743, 0.7655, 0.9103, 0.7655, 0.8402, 0.4772, 0.8728, 0.4772, 0.925, 0.4854, 0.9076, 0.4854, 0.8375, 0.6864, 0.8752, 0.6864, 0.9015, 0.6933, 0.9018, 0.6933, 0.8755, 0.7809, 0.8753, 0.7836, 0.8233, 0.7786, 0.822, 0.7759, 0.874, 0.7836, 0.912, 0.7809, 0.8753, 0.7759, 0.874, 0.7786, 0.9106, 0.6425, 0.9275, 0.6425, 0.8752, 0.6375, 0.8752, 0.6375, 0.9275, 0.6223, 0.8752, 0.6223, 0.9454, 0.6271, 0.9454, 0.6271, 0.8752, 0.6588, 0.899, 0.6588, 0.8752, 0.6529, 0.8831, 0.6529, 0.9068, 0.5885, 0.8752, 0.5889, 0.8982, 0.5967, 0.8982, 0.5967, 0.8862, 0.5885, 0.9206, 0.5889, 0.8982, 0.5835, 0.8982, 0.5835, 0.9191, 0.5889, 0.8982, 0.5885, 0.9206, 0.5967, 0.91, 0.5967, 0.8982, 0.5889, 0.8982, 0.5885, 0.8752, 0.5835, 0.8771, 0.5835, 0.8982, 0.3021, 0.61, 0.2947, 0.61, 0.2938, 0.7217, 0.299, 0.7217, 0.3474, 0.7912, 0.3664, 0.7912, 0.3594, 0.6515, 0.3458, 0.6515, 0.6669, 0.5, 0.6801, 0.5, 0.68, 0.3713, 0.6707, 0.3713, 0.7985, 0.6639, 0.7825, 0.6668, 0.7854, 0.8064, 0.7968, 0.8043])
me_cube_002.materials.append(mat_material_003)
me_cube_002.use_remesh_fix_poles = True
me_cube_002.use_remesh_preserve_attributes = False
me_cube_002.use_mirror_vertex_groups = False
me_cube_002.update()

# ---- curves / text
txt_text = bpy.data.curves.new('Text', 'FONT')
txt_text.dimensions = '2D'
txt_text.body = 'Milano \nExit'
txt_text.materials.append(mat_material_002)
txt_text.use_path_clamp = True
txt_text.extrude = 0.03

# ---- objects
ob_cube = bpy.data.objects.new('Cube', me_cube)
ob_cube_001 = bpy.data.objects.new('Cube.001', me_cube_001)
ob_text = bpy.data.objects.new('Text', txt_text)
ob_cube_002 = bpy.data.objects.new('Cube.002', me_cube_002)

# ---- transforms, parenting, visibility, modifiers, constraints
ob_cube.location = (0.0, 0.0, 0.0)
ob_cube.scale = (0.6068, 0.6068, 0.6068)
ob_cube.lock_rotations_4d = False
ob_cube.empty_display_type = 'ARROWS'
ob_cube.lineart.crease_threshold = 0.0
ob_cube_001.location = (0.4072, 0.4151, 16.42)
ob_cube_001.lineart.crease_threshold = 0.0
ob_text.location = (0.3873, -5.614, 16.6)
ob_text.rotation_euler = (1.571, -0.0, 1.571)
ob_text.scale = (1.106, 1.106, 1.106)
ob_text.lineart.crease_threshold = 0.0
ob_cube_002.location = (1.009, 11.53, 0.496)
ob_cube_002.scale = (3.074, 3.074, 3.074)
ob_cube_002.lineart.crease_threshold = 0.0

# ---- collection membership
col_collection.objects.link(ob_cube)
col_collection.objects.link(ob_cube_001)
col_collection.objects.link(ob_text)
col_collection.objects.link(ob_cube_002)

# ---- scene / render settings (as saved in the file)
scene.frame_start = 1; scene.frame_end = 250; scene.frame_set(1)
scene.render.engine = 'BLENDER_EEVEE_NEXT'
scene.cycles.use_denoising = False
scene.cycles.samples = 128
scene.cycles.sampling_pattern = 'TABULATED_SOBOL'
scene.cycles.use_adaptive_sampling = False
scene.cycles.use_light_tree = False
scene.view_settings.view_transform = 'Filmic'
bpy.context.view_layer.update()

# ---- added for rendering (the .blend has no active camera and no usable light): camera, sun
cam_auto = bpy.data.cameras.new('AutoCamera')
cam_auto.lens = 50.0
cam_auto.sensor_width = 36.0
cam_auto.clip_end = 1000.0
ob_auto_camera = bpy.data.objects.new('AutoCamera', cam_auto)
scene.collection.objects.link(ob_auto_camera)
ob_auto_camera.location = (35.5831, -34.5879, 36.7535)
ob_auto_camera.rotation_euler = (1.09748, -7.21219e-08, 0.694738)
scene.camera = ob_auto_camera
light_auto_sun = bpy.data.lights.new('AutoSun', 'SUN')
light_auto_sun.energy = 3.0
light_auto_sun.angle = 0.0523599
ob_auto_sun = bpy.data.objects.new('AutoSun', light_auto_sun)
scene.collection.objects.link(ob_auto_sun)
ob_auto_sun.rotation_euler = (0.872665, 0.174533, 0.523599)
bpy.context.view_layer.update()
